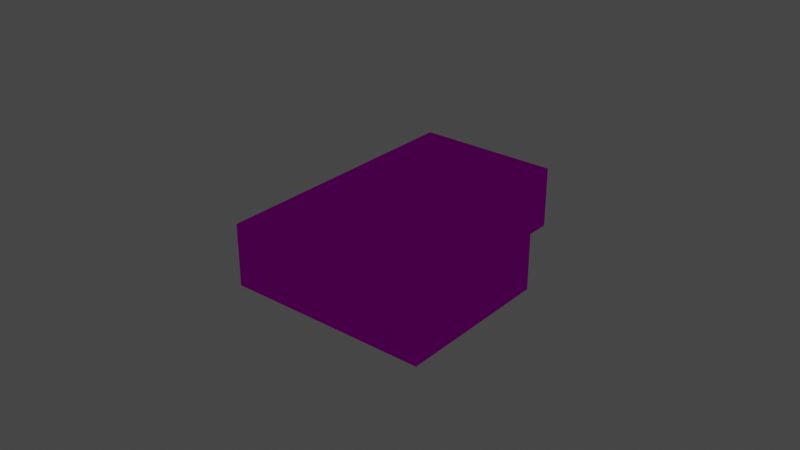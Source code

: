 # Source: object.blend  (saved by Blender 2.82.7; exported with 4.5.12 LTS)
import bpy
from mathutils import Matrix  # noqa: F401  (used for matrix-valued properties, if any)

bpy.ops.wm.read_factory_settings(use_empty=True)
scene = bpy.context.scene
scene.name = 'Scene'

# ---- collections
col_collection = bpy.data.collections.new('Collection'); scene.collection.children.link(col_collection)

# ---- images (referenced by path relative to the original .blend; pixels are not part of the script)
import os
ASSET_DIR = os.environ.get("B2B_ASSET_DIR", "")  # directory of the original .blend (textures are referenced by path, not embedded)
HERE = os.path.dirname(os.path.abspath(__file__))  # packed textures are extracted next to this script under _unpacked/

def load_image(name, relpath, width, height, colorspace="sRGB"):
    """Load a texture the original file referenced (path relative to the .blend, or extracted next to this script)."""
    p = next((c for c in (os.path.join(HERE, relpath), os.path.join(ASSET_DIR, relpath)) if relpath and os.path.exists(c)), "")
    if p:
        img = bpy.data.images.load(p, check_existing=True)
        img.name = name
    else:  # same state as the original file: an image datablock whose file is absent (Cycles renders it pink)
        img = bpy.data.images.new(name, width, height)
        img.source = "FILE"
        img.filepath = "//" + (relpath or name)
    img.colorspace_settings.name = colorspace
    return img
img_ebfs2_png = load_image('EBFS2.png', 'EBFS2.png', 1024, 1024, 'sRGB')

# ---- materials (node trees are filled in below, after node groups)
mat_default_004 = bpy.data.materials.new('Default.004')
mat_default_004.use_transparent_shadow = False
mat_default_004.diffuse_color = (1.0, 1.0, 1.0, 1.0)
mat_default_004.roughness = 0.0
mat_default_004.specular_intensity = 0.0

# ---- node groups
ng_auto_smooth = bpy.data.node_groups.new('Auto Smooth', 'GeometryNodeTree')
_s = ng_auto_smooth.interface.new_socket(name='Geometry', in_out='OUTPUT', socket_type='NodeSocketGeometry')
_s = ng_auto_smooth.interface.new_socket(name='Geometry', in_out='INPUT', socket_type='NodeSocketGeometry')
_s = ng_auto_smooth.interface.new_socket(name='Angle', in_out='INPUT', socket_type='NodeSocketFloat')
_s.subtype = 'ANGLE'
_s.min_value = 0.0
_s.max_value = 3.142
ng_auto_smooth.is_modifier = True
_N = ng_auto_smooth.nodes; _L = ng_auto_smooth.links
n0 = _N.new('NodeGroupOutput'); n0.name = 'Group Output'; n0.location = (480, -100)
n1 = _N.new('NodeGroupInput'); n1.name = 'Group Input'; n1.location = (-420, -300)
n2 = _N.new('NodeGroupInput'); n2.name = 'Group Input.001'; n2.location = (-60, -100)
n3 = _N.new('GeometryNodeSetShadeSmooth'); n3.name = 'Set Shade Smooth'; n3.location = (120, -100)
n3.domain = 'EDGE'
n4 = _N.new('GeometryNodeSetShadeSmooth'); n4.name = 'Set Shade Smooth.001'; n4.location = (300, -100)
n5 = _N.new('GeometryNodeInputMeshEdgeAngle'); n5.name = 'Edge Angle'; n5.location = (-420, -220)
n6 = _N.new('GeometryNodeInputEdgeSmooth'); n6.name = 'Is Edge Smooth'; n6.location = (-60, -160)
n7 = _N.new('GeometryNodeInputShadeSmooth'); n7.name = 'Is Face Smooth'; n7.location = (-240, -340)
n8 = _N.new('FunctionNodeBooleanMath'); n8.name = 'Boolean Math'; n8.location = (-60, -220)
n9 = _N.new('FunctionNodeCompare'); n9.name = 'Compare'; n9.location = (-240, -180)
n9.operation = 'LESS_EQUAL'
_L.new(n5.outputs[0], n9.inputs[0])
_L.new(n4.outputs[0], n0.inputs[0])
_L.new(n1.outputs[1], n9.inputs[1])
_L.new(n9.outputs[0], n8.inputs[0])
_L.new(n7.outputs[0], n8.inputs[1])
_L.new(n2.outputs[0], n3.inputs[0])
_L.new(n6.outputs[0], n3.inputs[1])
_L.new(n3.outputs[0], n4.inputs[0])
_L.new(n8.outputs[0], n3.inputs[2])
n0.is_active_output = True

# ---- material node trees
mat_default_004.use_nodes = True; mat_default_004.node_tree.nodes.clear()
_N = mat_default_004.node_tree.nodes; _L = mat_default_004.node_tree.links
n0 = _N.new('ShaderNodeOutputMaterial'); n0.name = 'Material Output'; n0.location = (300, 300)
n1 = _N.new('ShaderNodeBsdfPrincipled'); n1.name = 'Principled BSDF'; n1.location = (10, 300)
n1.distribution = 'GGX'
n1.subsurface_method = 'BURLEY'
n1.inputs[3].default_value = 1.45
n1.inputs[13].default_value = 0.0
n1.inputs[27].default_value = (0.0, 0.0, 0.0, 1.0)
n1.inputs[28].default_value = 1.0
n2 = _N.new('ShaderNodeTexImage'); n2.name = 'Image Texture'; n2.location = (0, 0)
n2.image = img_ebfs2_png
_L.new(n1.outputs[0], n0.inputs[0])
_L.new(n2.outputs[0], n1.inputs[0])
n0.is_active_output = True

# ---- world
world_world = bpy.data.worlds.new('World'); scene.world = world_world
world_world.use_nodes = True; world_world.node_tree.nodes.clear()
_N = world_world.node_tree.nodes; _L = world_world.node_tree.links
n0 = _N.new('ShaderNodeOutputWorld'); n0.name = 'World Output'; n0.location = (300, 300)
n1 = _N.new('ShaderNodeBackground'); n1.name = 'Background'; n1.location = (10, 300)
n1.inputs[0].default_value = (0.05088, 0.05088, 0.05088, 1.0)
_L.new(n1.outputs[0], n0.inputs[0])
n0.is_active_output = True
world_world.color = (0.05088, 0.05088, 0.05088)
world_world.use_sun_shadow = False
world_world.sun_shadow_jitter_overblur = 0.0

# ---- lights
light_light_name_amb_street_light3_001 = bpy.data.lights.new('light_name=amb_street_light3.001', 'POINT')
light_light_name_amb_street_light3_001.transmission_factor = 0.0
light_light_name_amb_street_light3_001.energy = 200.0
light_light_name_amb_street_light3_001.shadow_soft_size = 0.25
light_light_name_amb_street_light3_001.shadow_maximum_resolution = 0.006
light_light_name_amb_street_light3_001.use_absolute_resolution = True
light_light_name_amb_street_light3_006 = bpy.data.lights.new('light_name=amb_street_light3.006', 'POINT')
light_light_name_amb_street_light3_006.transmission_factor = 0.0
light_light_name_amb_street_light3_006.energy = 200.0
light_light_name_amb_street_light3_006.shadow_soft_size = 0.25
light_light_name_amb_street_light3_006.shadow_maximum_resolution = 0.006
light_light_name_amb_street_light3_006.use_absolute_resolution = True

# ---- meshes
me_poly_os_0_001 = bpy.data.meshes.new('poly_os=0.001')
me_poly_os_0_001.from_pydata([(-1.783, -3.465, 20.65), (-2.171, -6.77, 21.12), (-2.171, -3.465, 21.12), (-4.387, -6.77, 18.53), (-4.775, -6.77, 19.0), (-4.387, -3.465, 18.53), (-1.783, -6.77, 20.65), (6.979, -3.469, -16.5), (4.4, -3.469, -18.6), (3.971, -3.469, -18.07), (6.55, -6.78, -15.97), (6.55, -3.469, -15.97), (3.971, -6.78, -18.07), (-5.626, -3.475, -13.9), (-5.064, -6.801, -13.44), (-2.922, -3.475, -16.07), (-3.484, -3.475, -16.53), (-2.922, -6.801, -16.07), (-5.064, -3.475, -13.44), (0.6478, 3.309, 1.182), (0.6478, 2.624, 1.182), (0.7322, 3.309, 1.217), (0.7322, 2.624, 1.217), (0.8047, 3.309, 1.273), (0.8047, 2.624, 1.273), (0.8603, 2.624, 1.345), (0.8953, 3.309, 1.43), (0.8953, 2.624, 1.43), (0.9072, 2.624, 1.52), (0.8603, 3.309, 1.695), (0.6478, 3.309, 1.858), (0.5572, 2.624, 1.87), (0.4666, 2.624, 1.858), (0.3822, 3.309, 1.823), (0.3822, 2.624, 1.823), (0.3097, 3.309, 1.768), (0.2541, 2.624, 1.695), (0.2072, 2.624, 1.52), (0.2191, 2.624, 1.43), (0.3822, 3.309, 1.217), (0.3822, 2.624, 1.217), (0.5572, 3.309, 1.17), (0.4666, 3.309, 1.182), (0.9072, 3.309, 1.52), (0.8953, 3.309, 1.611), (0.8603, 3.309, 1.345), (0.8047, 3.309, 1.768), (0.7322, 3.309, 1.823), (0.5572, 3.309, 1.87), (0.4666, 3.309, 1.858), (0.3097, 3.309, 1.273), (0.2541, 3.309, 1.345), (0.2541, 3.309, 1.695), (0.2191, 3.309, 1.611), (0.2191, 3.309, 1.43), (0.2072, 3.309, 1.52), (-1.329, 2.624, 1.679), (-1.372, 3.308, 1.52), (-1.361, 2.624, 1.438), (-1.361, 3.308, 1.438), (-1.329, 3.308, 1.362), (-1.213, 3.308, 1.246), (-1.137, 3.308, 1.214), (-0.8963, 3.308, 1.246), (-0.8307, 3.308, 1.296), (-0.7803, 3.308, 1.362), (-0.7378, 3.308, 1.52), (-0.7378, 2.624, 1.52), (-0.7486, 2.624, 1.602), (-0.7803, 2.624, 1.679), (-0.8307, 3.308, 1.744), (-1.055, 3.308, 1.837), (-1.213, 3.308, 1.795), (-1.213, 2.624, 1.795), (-0.7486, 3.308, 1.438), (-0.7486, 3.308, 1.602), (-0.7803, 3.308, 1.679), (-0.8963, 3.308, 1.795), (-0.9728, 3.308, 1.214), (-0.9728, 3.308, 1.826), (-1.055, 3.308, 1.203), (-1.137, 3.308, 1.826), (-1.279, 3.308, 1.296), (-1.279, 3.308, 1.744), (-1.329, 3.308, 1.679), (-1.361, 3.308, 1.602), (-0.3989, 2.624, -0.2751), (-2.095, 2.624, 1.808), (-0.3989, 0.687, -0.2751), (1.604, 0.687, 1.356), (-0.09254, 2.624, 3.439), (-0.7486, 2.624, 1.438), (-0.7803, 2.624, 1.362), (-0.8307, 2.624, 1.296), (-0.8963, 2.624, 1.246), (-0.9728, 2.624, 1.214), (-1.055, 2.624, 1.203), (-1.137, 2.624, 1.214), (-1.213, 2.624, 1.246), (-1.279, 2.624, 1.296), (-1.329, 2.624, 1.362), (0.5572, 2.624, 1.17), (0.4666, 2.624, 1.182), (0.3097, 2.624, 1.273), (0.2541, 2.624, 1.345), (-0.8307, 2.624, 1.744), (-0.8963, 2.624, 1.795), (-0.9728, 2.624, 1.826), (-1.055, 2.624, 1.837), (-1.137, 2.624, 1.826), (-1.279, 2.624, 1.744), (-1.361, 2.624, 1.602), (-1.372, 2.624, 1.52), (0.8953, 2.624, 1.611), (0.8603, 2.624, 1.695), (0.8047, 2.624, 1.768), (1.604, 2.624, 1.356), (0.7322, 2.624, 1.823), (0.6478, 2.624, 1.858), (0.3097, 2.624, 1.768), (0.2191, 2.624, 1.611), (0.8044, 0.687, -20.37), (10.16, 0.687, 6.233), (-0.09254, 0.687, 3.439), (-2.095, 0.687, 1.808), (-20.13, 0.687, 5.337), (-1.48, 1.023, 20.53), (-20.13, 1.023, 5.337), (0.8044, 1.023, -20.37), (13.81, 0.687, -9.775), (13.81, 1.023, -9.775), (4.519, 0.687, 1.635), (4.519, 1.023, 1.635), (-1.48, 0.687, 20.53), (11.43, -6.888, 6.104), (15.08, -6.888, -9.904), (5.782, 1.023, 1.506), (6.979, -6.78, -16.5), (6.979, -6.888, -16.5), (4.4, -6.78, -18.6), (0.6753, 1.023, -21.63), (0.6753, -6.888, -21.63), (-5.626, -6.801, -13.9), (-5.626, -6.888, -13.9), (-3.484, -6.888, -16.53), (-3.484, -6.801, -16.53), (-21.4, 1.023, 5.466), (-21.4, -6.888, 5.466), (-4.775, -3.465, 19.0), (-2.171, -6.888, 21.12), (-1.351, -6.888, 21.79), (15.08, 1.023, -9.904), (11.43, 1.023, 6.104), (10.16, 1.023, 6.233), (-1.351, 1.023, 21.79), (5.782, -6.888, 1.506)], [], [(66, 67, 91, 74), (90, 123, 89, 116), (45, 25, 24, 23), (10, 12, 9, 11), (26, 27, 25, 45), (138, 141, 140, 7, 8, 139), (121, 129, 130, 128), (29, 114, 113, 44), (24, 22, 21, 23), (9, 12, 139, 8), (18, 13, 16, 15), (46, 115, 114, 29), (58, 59, 60, 100), (100, 60, 82, 99), (127, 125, 121, 128), (94, 95, 78, 63), (127, 128, 140, 146, 154, 152, 136, 151, 130, 132, 153, 126), (76, 69, 68, 75), (120, 53, 55, 37), (37, 55, 54, 38), (38, 54, 51, 104), (10, 11, 7, 137), (104, 51, 50, 103), (102, 40, 39, 42), (73, 109, 81, 72), (84, 83, 72, 81, 71, 79, 77, 70, 76, 75, 66, 74, 65, 64, 63, 78, 80, 62, 61, 82, 60, 59, 57, 85), (2, 148, 5, 0), (44, 113, 28, 43), (133, 122, 131, 89, 123, 124, 88, 121, 125), (124, 87, 86, 88), (118, 117, 47, 30), (109, 108, 71, 81), (22, 20, 19, 21), (98, 99, 82, 61), (131, 132, 130, 129), (70, 105, 69, 76), (119, 34, 33, 35), (119, 35, 52, 36), (16, 145, 17, 15), (31, 118, 30, 48), (131, 122, 153, 132), (5, 148, 4, 3), (34, 32, 49, 33), (95, 96, 80, 78), (14, 18, 15, 17), (110, 73, 72, 83), (14, 142, 13, 18), (3, 6, 0, 5), (3, 4, 1, 6), (40, 103, 50, 39), (11, 9, 8, 7), (101, 102, 42, 41), (111, 85, 57, 112), (29, 44, 43, 26, 45, 23, 21, 19, 41, 42, 39, 50, 51, 54, 55, 53, 52, 35, 33, 49, 48, 30, 47, 46), (124, 123, 90, 87), (110, 83, 84, 56), (43, 28, 27, 26), (112, 57, 59, 58), (100, 87, 90, 110, 56, 111, 112, 58), (24, 25, 27, 28, 113, 114, 115, 116, 86, 87, 100, 99, 98, 97, 96, 95, 94, 93, 92, 91, 67, 68, 69, 105, 106, 107, 108, 109, 73, 110, 90, 36, 120, 37, 38, 104, 103, 40, 102, 101, 20, 22), (1, 2, 0, 6), (90, 116, 115, 117, 118, 31, 32, 34, 119, 36), (147, 149, 1, 4, 146), (56, 84, 85, 111), (89, 131, 129, 121, 88), (97, 98, 61, 62), (133, 125, 127, 126), (65, 92, 93, 64), (74, 91, 92, 65), (117, 115, 46, 47), (32, 31, 48, 49), (93, 94, 63, 64), (89, 88, 86, 116), (96, 97, 62, 80), (134, 155, 136, 152), (137, 7, 140, 151, 135, 138, 139), (136, 155, 135, 151), (133, 126, 153, 122), (143, 13, 142), (154, 150, 134, 152), (75, 68, 67, 66), (140, 141, 144, 16, 13, 143, 147, 146), (16, 144, 145), (145, 142, 14, 17), (149, 150, 154, 146, 4, 148, 2, 1), (108, 107, 79, 71), (139, 12, 10, 137), (140, 128, 130, 151), (36, 52, 53, 120), (107, 106, 77, 79), (106, 105, 70, 77), (20, 101, 41, 19), (143, 142, 145, 144)])
me_poly_os_0_001.polygons.foreach_set('use_smooth', [True] * 93)
_uv = me_poly_os_0_001.uv_layers.new(name='UVMap')
_uv.uv.foreach_set('vector', [0.5839, 0.7664, 0.5839, 0.7664, 0.5839, 0.7669, 0.5839, 0.7669, 0.6452, 0.1255, 0.6452, 0.1255, 0.657, 0.1361, 0.657, 0.1361, 0.5933, 0.766, 0.5933, 0.766, 0.5931, 0.7665, 0.5931, 0.7665, 0.5358, 0.7011, 0.6026, 0.7011, 0.6026, 0.7878, 0.5358, 0.7878, 0.5935, 0.7655, 0.5935, 0.7655, 0.5933, 0.766, 0.5933, 0.766, 0.5358, 0.6982, 0.6991, 0.6982, 0.6991, 0.9055, 0.5358, 0.7878, 0.6026, 0.7878, 0.6026, 0.7011, 0.6719, 0.2635, 0.7382, 0.19, 0.7382, 0.19, 0.6719, 0.2635, 0.593, 0.764, 0.593, 0.764, 0.5933, 0.7644, 0.5933, 0.7644, 0.5931, 0.7665, 0.5927, 0.7669, 0.5927, 0.7669, 0.5931, 0.7665, 0.3275, 0.594, 0.3941, 0.594, 0.3941, 0.6076, 0.3276, 0.6076, 0.2761, 0.6762, 0.2761, 0.6907, 0.2079, 0.6907, 0.2079, 0.6762, 0.5926, 0.7636, 0.5926, 0.7636, 0.593, 0.764, 0.593, 0.764, 0.5803, 0.7675, 0.5803, 0.7675, 0.5806, 0.7679, 0.5806, 0.7679, 0.5806, 0.7679, 0.5806, 0.7679, 0.5809, 0.7682, 0.5809, 0.7682, 0.5266, 0.1324, 0.5266, 0.1324, 0.6719, 0.2635, 0.6719, 0.2635, 0.5832, 0.7682, 0.5828, 0.7684, 0.5828, 0.7684, 0.5832, 0.7682, 0.5266, 0.1324, 0.6719, 0.2635, 0.6722, 0.271, 0.5191, 0.1328, 0.6213, 0.0195, 0.71, 0.0996, 0.6812, 0.1315, 0.7457, 0.1896, 0.7382, 0.19, 0.6737, 0.1318, 0.7025, 0.0999, 0.6217, 0.027, 0.5835, 0.7656, 0.5835, 0.7656, 0.5837, 0.766, 0.5837, 0.766, 0.5894, 0.7651, 0.5894, 0.7651, 0.5894, 0.7656, 0.5894, 0.7656, 0.5894, 0.7656, 0.5894, 0.7656, 0.5895, 0.7661, 0.5895, 0.7661, 0.5895, 0.7661, 0.5895, 0.7661, 0.5898, 0.7666, 0.5898, 0.7666, 0.1942, 0.594, 0.2607, 0.594, 0.2607, 0.6076, 0.1942, 0.6076, 0.5898, 0.7666, 0.5898, 0.7666, 0.5902, 0.7669, 0.5902, 0.7669, 0.5912, 0.7673, 0.5907, 0.7672, 0.5907, 0.7672, 0.5912, 0.7673, 0.5808, 0.7653, 0.5813, 0.765, 0.5813, 0.765, 0.5808, 0.7653, 0.5803, 0.766, 0.5805, 0.7656, 0.5808, 0.7653, 0.5813, 0.765, 0.5817, 0.7649, 0.5822, 0.7649, 0.5827, 0.765, 0.5831, 0.7652, 0.5835, 0.7656, 0.5837, 0.766, 0.5839, 0.7664, 0.5839, 0.7669, 0.5838, 0.7674, 0.5835, 0.7678, 0.5832, 0.7682, 0.5828, 0.7684, 0.5823, 0.7686, 0.5818, 0.7686, 0.5813, 0.7685, 0.5809, 0.7682, 0.5806, 0.7679, 0.5803, 0.7675, 0.5802, 0.767, 0.5801, 0.7665, 0.3468, 0.6739, 0.2793, 0.6739, 0.2793, 0.6616, 0.3468, 0.6616, 0.5933, 0.7644, 0.5933, 0.7644, 0.5935, 0.765, 0.5935, 0.765, 0.9109, 0.1028, 0.9106, 0.375, 0.8031, 0.3749, 0.7672, 0.3509, 0.7672, 0.3112, 0.7291, 0.3112, 0.729, 0.3508, 0.5552, 0.5919, 0.5557, 0.1024, 0.635, 0.1368, 0.635, 0.1368, 0.6468, 0.1474, 0.6468, 0.1474, 0.5916, 0.7632, 0.5922, 0.7634, 0.5922, 0.7634, 0.5916, 0.7632, 0.5813, 0.765, 0.5817, 0.7649, 0.5817, 0.7649, 0.5813, 0.765, 0.5927, 0.7669, 0.5922, 0.7672, 0.5922, 0.7672, 0.5927, 0.7669, 0.5813, 0.7685, 0.5809, 0.7682, 0.5809, 0.7682, 0.5813, 0.7685, 0.6737, 0.1318, 0.6737, 0.1318, 0.7382, 0.19, 0.7382, 0.19, 0.5831, 0.7652, 0.5831, 0.7652, 0.5835, 0.7656, 0.5835, 0.7656, 0.5897, 0.7641, 0.5901, 0.7637, 0.5901, 0.7637, 0.5897, 0.7641, 0.5897, 0.7641, 0.5897, 0.7641, 0.5895, 0.7645, 0.5895, 0.7645, 0.2079, 0.6907, 0.1411, 0.6907, 0.1411, 0.6762, 0.2079, 0.6762, 0.5911, 0.7632, 0.5916, 0.7632, 0.5916, 0.7632, 0.5911, 0.7632, 0.6737, 0.1318, 0.7025, 0.0999, 0.7025, 0.0999, 0.6737, 0.1318, 0.2793, 0.6616, 0.2793, 0.6739, 0.2129, 0.6739, 0.2129, 0.6616, 0.5901, 0.7637, 0.5906, 0.7634, 0.5906, 0.7634, 0.5901, 0.7637, 0.5828, 0.7684, 0.5823, 0.7686, 0.5823, 0.7686, 0.5828, 0.7684, 0.6032, 0.7005, 0.6032, 0.7877, 0.5351, 0.7877, 0.5351, 0.7005, 0.5805, 0.7656, 0.5808, 0.7653, 0.5808, 0.7653, 0.5805, 0.7656, 0.3429, 0.6762, 0.3429, 0.6907, 0.2761, 0.6907, 0.2761, 0.6762, 0.5354, 0.7013, 0.6028, 0.7013, 0.6028, 0.7879, 0.5354, 0.7879, 0.4582, 0.7213, 0.4582, 0.709, 0.5256, 0.709, 0.5256, 0.7213, 0.5907, 0.7672, 0.5902, 0.7669, 0.5902, 0.7669, 0.5907, 0.7672, 0.2607, 0.594, 0.3275, 0.594, 0.3276, 0.6076, 0.2607, 0.6076, 0.5917, 0.7673, 0.5912, 0.7673, 0.5912, 0.7673, 0.5917, 0.7673, 0.5801, 0.7665, 0.5801, 0.7665, 0.5802, 0.767, 0.5802, 0.767, 0.593, 0.764, 0.5933, 0.7644, 0.5935, 0.765, 0.5935, 0.7655, 0.5933, 0.766, 0.5931, 0.7665, 0.5927, 0.7669, 0.5922, 0.7672, 0.5917, 0.7673, 0.5912, 0.7673, 0.5907, 0.7672, 0.5902, 0.7669, 0.5898, 0.7666, 0.5895, 0.7661, 0.5894, 0.7656, 0.5894, 0.7651, 0.5895, 0.7645, 0.5897, 0.7641, 0.5901, 0.7637, 0.5906, 0.7634, 0.5911, 0.7632, 0.5916, 0.7632, 0.5922, 0.7634, 0.5926, 0.7636, 0.635, 0.1368, 0.6452, 0.1255, 0.6452, 0.1255, 0.635, 0.1368, 0.5805, 0.7656, 0.5805, 0.7656, 0.5803, 0.766, 0.5803, 0.766, 0.5935, 0.765, 0.5935, 0.765, 0.5935, 0.7655, 0.5935, 0.7655, 0.5802, 0.767, 0.5802, 0.767, 0.5803, 0.7675, 0.5803, 0.7675, 0.6399, 0.1387, 0.635, 0.1368, 0.6452, 0.1255, 0.6398, 0.1364, 0.6396, 0.1368, 0.6394, 0.1373, 0.6395, 0.1378, 0.6396, 0.1383, 0.6524, 0.1373, 0.6526, 0.1368, 0.6528, 0.1363, 0.6528, 0.1358, 0.6526, 0.1352, 0.6523, 0.1348, 0.6519, 0.1344, 0.657, 0.1361, 0.6468, 0.1474, 0.635, 0.1368, 0.6399, 0.1387, 0.6402, 0.139, 0.6406, 0.1393, 0.6411, 0.1394, 0.6416, 0.1394, 0.6421, 0.1392, 0.6425, 0.139, 0.6428, 0.1386, 0.6431, 0.1382, 0.6432, 0.1377, 0.6432, 0.1372, 0.643, 0.1368, 0.6428, 0.1364, 0.6424, 0.136, 0.642, 0.1358, 0.6415, 0.1357, 0.641, 0.1357, 0.6406, 0.1358, 0.6401, 0.1361, 0.6398, 0.1364, 0.6452, 0.1255, 0.6488, 0.1353, 0.6487, 0.1359, 0.6487, 0.1364, 0.6488, 0.1369, 0.6491, 0.1374, 0.6495, 0.1377, 0.65, 0.138, 0.6505, 0.1381, 0.651, 0.1381, 0.6515, 0.138, 0.652, 0.1377, 0.4132, 0.6739, 0.3468, 0.6739, 0.3468, 0.6616, 0.4132, 0.6616, 0.6452, 0.1255, 0.657, 0.1361, 0.6519, 0.1344, 0.6515, 0.1342, 0.6509, 0.134, 0.6504, 0.134, 0.6499, 0.1342, 0.6494, 0.1345, 0.649, 0.1349, 0.6488, 0.1353, 0.1048, 0.6982, 0.6028, 0.6982, 0.6028, 0.7013, 0.5354, 0.7013, 0.1048, 0.9055, 0.5803, 0.766, 0.5803, 0.766, 0.5801, 0.7665, 0.5801, 0.7665, 0.7672, 0.3509, 0.8031, 0.3749, 0.8029, 0.5922, 0.5552, 0.5919, 0.729, 0.3508, 0.5818, 0.7686, 0.5813, 0.7685, 0.5813, 0.7685, 0.5818, 0.7686, 0.6217, 0.027, 0.5266, 0.1324, 0.5266, 0.1324, 0.6217, 0.027, 0.5838, 0.7674, 0.5838, 0.7674, 0.5835, 0.7678, 0.5835, 0.7678, 0.5839, 0.7669, 0.5839, 0.7669, 0.5838, 0.7674, 0.5838, 0.7674, 0.5922, 0.7634, 0.5926, 0.7636, 0.5926, 0.7636, 0.5922, 0.7634, 0.5906, 0.7634, 0.5911, 0.7632, 0.5911, 0.7632, 0.5906, 0.7634, 0.5835, 0.7678, 0.5832, 0.7682, 0.5832, 0.7682, 0.5835, 0.7678, 0.657, 0.1361, 0.6468, 0.1474, 0.6468, 0.1474, 0.657, 0.1361, 0.5823, 0.7686, 0.5818, 0.7686, 0.5818, 0.7686, 0.5823, 0.7686, 0.8843, 0.6982, 1.031, 0.6982, 1.031, 0.9055, 0.8843, 0.9055, 0.5358, 0.7011, 0.5358, 0.7878, 0.6991, 0.9055, 0.3261, 0.9055, 0.3261, 0.6982, 0.5358, 0.6982, 0.6026, 0.7011, 0.0305, 0.9055, 0.0305, 0.6982, 0.3261, 0.6982, 0.3261, 0.9055, 0.6217, 0.027, 0.6217, 0.027, 0.7025, 0.0999, 0.7025, 0.0999, 0.6032, 0.6982, 0.6032, 0.7877, 0.6032, 0.7005, 0.6241, 0.9055, 0.6241, 0.6982, 1.031, 0.6982, 1.031, 0.9055, 0.5837, 0.766, 0.5837, 0.766, 0.5839, 0.7664, 0.5839, 0.7664, 0.4028, 0.9055, 0.4028, 0.6982, 0.5351, 0.6982, 0.5351, 0.7877, 0.6032, 0.7877, 0.6032, 0.6982, 1.105, 0.6982, 1.105, 0.9055, 0.5351, 0.7877, 0.5351, 0.6982, 0.5351, 0.7005, 0.3068, 0.6613, 0.375, 0.6613, 0.375, 0.6759, 0.3068, 0.6759, 0.6028, 0.6982, 0.6241, 0.6982, 0.6241, 0.9055, 0.1048, 0.9055, 0.5354, 0.7013, 0.5354, 0.7879, 0.6028, 0.7879, 0.6028, 0.7013, 0.5817, 0.7649, 0.5822, 0.7649, 0.5822, 0.7649, 0.5817, 0.7649, 0.4023, 0.6605, 0.4023, 0.6742, 0.3355, 0.6742, 0.3355, 0.6605, 0.6722, 0.271, 0.6719, 0.2635, 0.7382, 0.19, 0.7457, 0.1896, 0.5895, 0.7645, 0.5895, 0.7645, 0.5894, 0.7651, 0.5894, 0.7651, 0.5822, 0.7649, 0.5827, 0.765, 0.5827, 0.765, 0.5822, 0.7649, 0.5827, 0.765, 0.5831, 0.7652, 0.5831, 0.7652, 0.5827, 0.765, 0.5922, 0.7672, 0.5917, 0.7673, 0.5917, 0.7673, 0.5922, 0.7672, 0.6032, 0.6982, 0.6032, 0.7005, 0.5351, 0.7005, 0.5351, 0.6982])
me_poly_os_0_001.materials.append(mat_default_004)
me_poly_os_0_001.use_remesh_fix_poles = True
me_poly_os_0_001.use_remesh_preserve_attributes = False
me_poly_os_0_001.use_mirror_vertex_groups = False
me_poly_os_0_001.update()

# ---- objects
ob_ebfs2_offices_b3d_obj = bpy.data.objects.new('EBFS2_Offices_B3d.obj', None)
ob_default_lod = bpy.data.objects.new('Default LOD', None)
ob_amb_street_light3 = bpy.data.objects.new('amb_street_light3', light_light_name_amb_street_light3_001)
ob_amb_street_light3_001 = bpy.data.objects.new('amb_street_light3.001', light_light_name_amb_street_light3_006)
ob_poly_os_0_hard__blend_yes = bpy.data.objects.new('POLY_OS=0 HARD= BLEND=yes', me_poly_os_0_001)

# ---- transforms, parenting, visibility, modifiers, constraints
ob_ebfs2_offices_b3d_obj.location = (0.0, 0.0, 0.0)
ob_ebfs2_offices_b3d_obj.rotation_euler = (1.571, -0.0, 0.0)
ob_ebfs2_offices_b3d_obj.empty_display_size = 0.01
ob_ebfs2_offices_b3d_obj.lineart.crease_threshold = 0.0
ob_default_lod.parent = ob_ebfs2_offices_b3d_obj
ob_default_lod.location = (0.0, 0.0, 0.0)
ob_default_lod.empty_display_size = 0.01
ob_default_lod.lineart.crease_threshold = 0.0
ob_amb_street_light3.parent = ob_default_lod
ob_amb_street_light3.location = (-12.81, 3.413, -8.878)
ob_amb_street_light3.rotation_euler = (-4.771e-08, 0.6865, -1.335e-07)
ob_amb_street_light3.lineart.crease_threshold = 0.0
ob_amb_street_light3_001.parent = ob_default_lod
ob_amb_street_light3_001.location = (-6.669, 3.419, -16.84)
ob_amb_street_light3_001.rotation_euler = (-4.771e-08, 0.6865, -1.335e-07)
ob_amb_street_light3_001.lineart.crease_threshold = 0.0
ob_poly_os_0_hard__blend_yes.parent = ob_default_lod
ob_poly_os_0_hard__blend_yes.location = (-8.735e-07, 6.888, -1.686e-06)
ob_poly_os_0_hard__blend_yes.rotation_euler = (-4.771e-08, 0.6865, -1.335e-07)
ob_poly_os_0_hard__blend_yes.show_transparent = True
ob_poly_os_0_hard__blend_yes.lineart.crease_threshold = 0.0
_m = ob_poly_os_0_hard__blend_yes.modifiers.new('Auto Smooth', 'NODES')
_m.node_group = ng_auto_smooth
_gi = [s.identifier for s in ng_auto_smooth.interface.items_tree if s.item_type == 'SOCKET' and s.in_out == 'INPUT']
_m[_gi[1]] = 0.7854  # Angle

# ---- collection membership
col_collection.objects.link(ob_ebfs2_offices_b3d_obj)
col_collection.objects.link(ob_default_lod)
col_collection.objects.link(ob_amb_street_light3)
col_collection.objects.link(ob_amb_street_light3_001)
col_collection.objects.link(ob_poly_os_0_hard__blend_yes)

# ---- scene / render settings (as saved in the file)
scene.frame_start = 1; scene.frame_end = 250; scene.frame_set(1)
scene.render.engine = 'BLENDER_EEVEE_NEXT'
scene.cycles.use_denoising = False
scene.cycles.samples = 128
scene.cycles.sampling_pattern = 'TABULATED_SOBOL'
scene.cycles.use_adaptive_sampling = False
scene.cycles.use_light_tree = False
scene.view_settings.view_transform = 'Filmic'
bpy.context.view_layer.update()

# ---- added for rendering (the .blend has no active camera): camera
cam_auto = bpy.data.cameras.new('AutoCamera')
cam_auto.lens = 50.0
cam_auto.sensor_width = 36.0
cam_auto.clip_end = 1301.59
ob_auto_camera = bpy.data.objects.new('AutoCamera', cam_auto)
scene.collection.objects.link(ob_auto_camera)
ob_auto_camera.location = (71.7711, -91.0626, 64.4302)
ob_auto_camera.rotation_euler = (1.09748, -7.21219e-08, 0.694738)
scene.camera = ob_auto_camera
bpy.context.view_layer.update()
